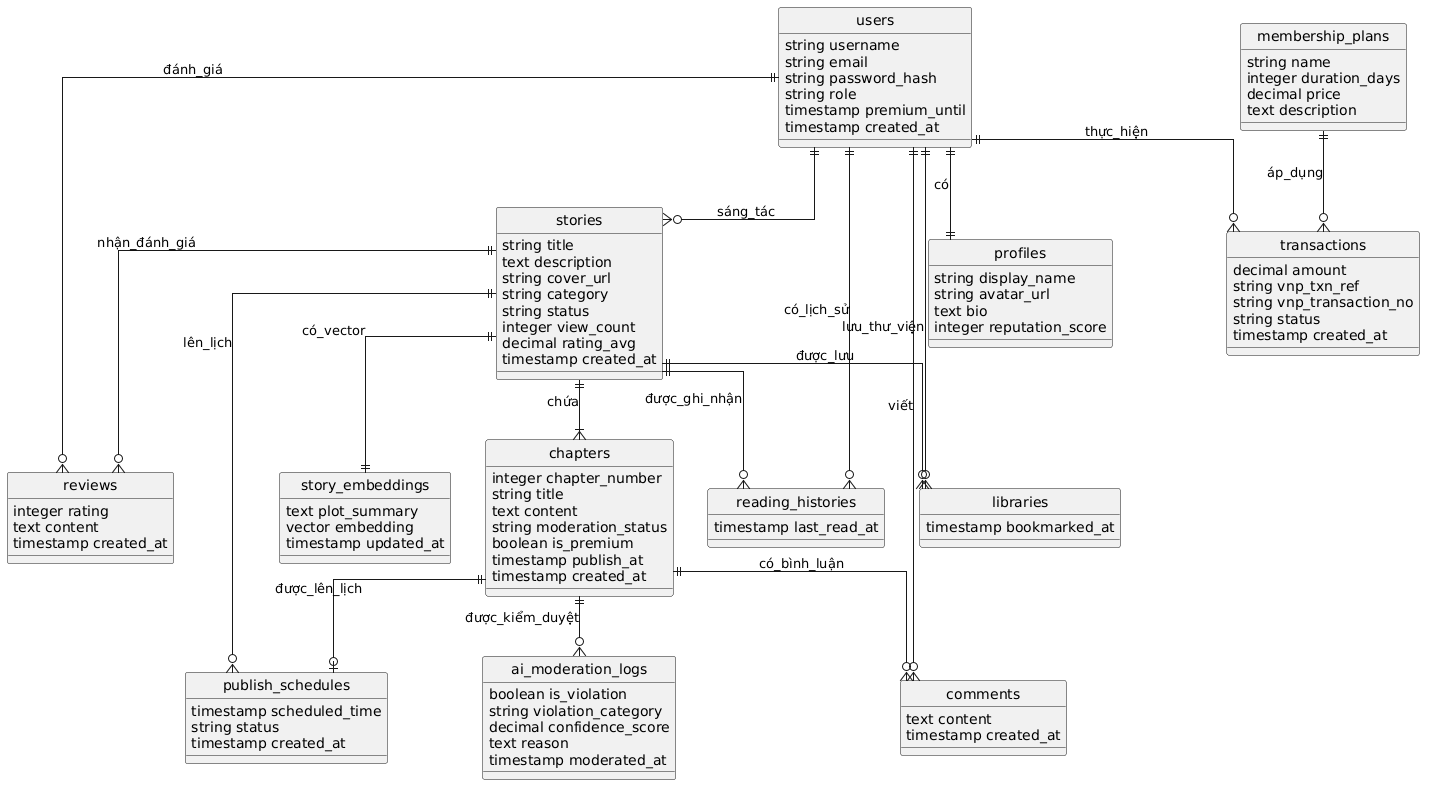

The diagram above was rendered by PlantUML. Its source (embedded in the PNG):
@startuml
' Cấu hình để tối ưu hóa hiển thị sơ đồ ER
hide circle
skinparam linetype ortho
skinparam EntityBackgroundColor #F9F9F9
skinparam EntityBorderColor #333333

' ==========================================
' ĐẶC TẢ CÁC THỰC THỂ NGỮ NGHĨA (ENTITIES)
' ==========================================
entity "users" {
    string username
    string email
    string password_hash
    string role
    timestamp premium_until
    timestamp created_at
}

entity "profiles" {
    string display_name
    string avatar_url
    text bio
    integer reputation_score
}

entity "stories" {
    string title
    text description
    string cover_url
    string category
    string status
    integer view_count
    decimal rating_avg
    timestamp created_at
}

entity "chapters" {
    integer chapter_number
    string title
    text content
    string moderation_status
    boolean is_premium
    timestamp publish_at
    timestamp created_at
}

entity "comments" {
    text content
    timestamp created_at
}

entity "reviews" {
    integer rating
    text content
    timestamp created_at
}

entity "membership_plans" {
    string name
    integer duration_days
    decimal price
    text description
}

entity "transactions" {
    decimal amount
    string vnp_txn_ref
    string vnp_transaction_no
    string status
    timestamp created_at
}

entity "ai_moderation_logs" {
    boolean is_violation
    string violation_category
    decimal confidence_score
    text reason
    timestamp moderated_at
}

entity "story_embeddings" {
    text plot_summary
    vector embedding
    timestamp updated_at
}

entity "publish_schedules" {
    timestamp scheduled_time
    string status
    timestamp created_at
}

entity "reading_histories" {
    timestamp last_read_at
}

entity "libraries" {
    timestamp bookmarked_at
}

' ==========================================
' ĐỊNH NGHĨA MỐI QUAN HỆ (RELATIONSHIPS)
' ==========================================

' Mối quan hệ từ Users
users ||--|| profiles : "có"
users ||--o{ stories : "sáng_tác"
users ||--o{ transactions : "thực_hiện"
users ||--o{ reading_histories : "có_lịch_sử"
users ||--o{ libraries : "lưu_thư_viện"
users ||--o{ comments : "viết"
users ||--o{ reviews : "đánh_giá"

' Mối quan hệ từ Stories
stories ||--|{ chapters : "chứa"
stories ||--|| story_embeddings : "có_vector"
stories ||--o{ publish_schedules : "lên_lịch"
stories ||--o{ reviews : "nhận_đánh_giá"
stories ||--o{ libraries : "được_lưu"
stories ||--o{ reading_histories : "được_ghi_nhận"

' Mối quan hệ từ Chapters
chapters ||--o{ comments : "có_bình_luận"
chapters ||--o{ ai_moderation_logs : "được_kiểm_duyệt"
chapters ||--o| publish_schedules : "được_lên_lịch"

' Mối quan hệ từ Membership Plans
membership_plans ||--o{ transactions : "áp_dụng"
@enduml